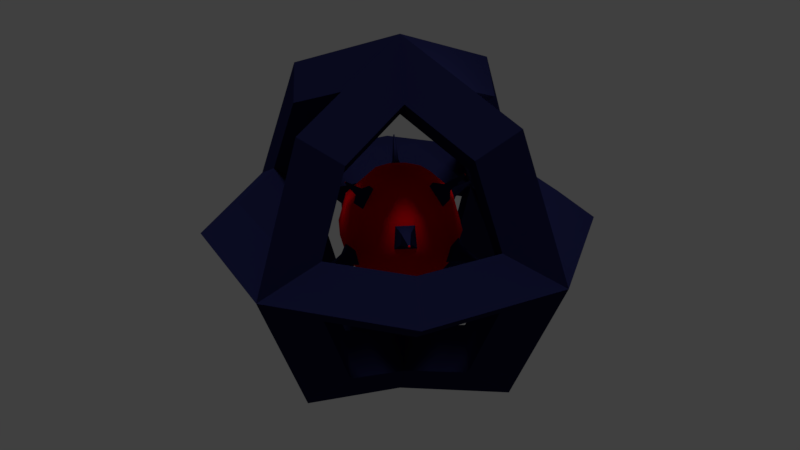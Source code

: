 # Source: CoreReactor.blend  (saved by Blender 2.79.0; exported with 4.5.12 LTS)
import bpy
from mathutils import Matrix  # noqa: F401  (used for matrix-valued properties, if any)

bpy.ops.wm.read_factory_settings(use_empty=True)
scene = bpy.context.scene
scene.name = 'Scene'

# ---- collections
col_collection_1 = bpy.data.collections.new('Collection 1'); scene.collection.children.link(col_collection_1)

# ---- materials (node trees are filled in below, after node groups)
mat_material_001 = bpy.data.materials.new('Material.001')
mat_material_001.alpha_threshold = 0.0
mat_material_001.use_transparent_shadow = False
mat_material_001.diffuse_color = (0.8, 0.0, 0.005329, 1.0)
mat_material_001.roughness = 0.5
mat_material_003 = bpy.data.materials.new('Material.003')
mat_material_003.alpha_threshold = 0.0
mat_material_003.use_transparent_shadow = False
mat_material_003.diffuse_color = (0.01091, 0.01212, 0.05141, 1.0)
mat_material_003.roughness = 0.5

# ---- material node trees

# ---- world
world_world = bpy.data.worlds.new('World'); scene.world = world_world
world_world.color = (0.05088, 0.05088, 0.05088)
world_world.use_sun_shadow = False
world_world.sun_shadow_jitter_overblur = 0.0
world_world.cycles.sampling_method = 'MANUAL'

# ---- lights
light_sun = bpy.data.lights.new('Sun', 'SUN')
light_sun.transmission_factor = 0.0
light_sun.angle = 0.1993
light_sun.energy = 1.0
light_sun.shadow_buffer_clip_start = 0.5
light_sun.shadow_soft_size = 0.1
light_sun.shadow_cascade_max_distance = 1000.0
light_lamp = bpy.data.lights.new('Lamp', 'POINT')
light_lamp.transmission_factor = 0.0
light_lamp.cutoff_distance = 30.0
light_lamp.energy = 100.0
light_lamp.shadow_buffer_clip_start = 1.001
light_lamp.shadow_soft_size = 0.1
light_lamp.shadow_maximum_resolution = 0.006
light_lamp.use_absolute_resolution = True

# ---- meshes
me_cube = bpy.data.meshes.new('Cube')
me_cube.from_pydata([(7.249, 2.145e-07, 0.0), (5.799, 2.145e-07, 1.144), (4.349, 2.145e-07, 1.401e-16), (5.799, 2.145e-07, -1.144), (5.125, 5.125, 0.0), (4.1, 4.1, 1.144), (3.075, 3.075, 1.401e-16), (4.1, 4.1, -1.144), (1.092e-06, 7.249, 0.0), (9.83e-07, 5.799, 1.144), (8.736e-07, 4.349, 1.401e-16), (9.83e-07, 5.799, -1.144), (-5.125, 5.125, 0.0), (-4.1, 4.1, 1.144), (-3.075, 3.075, 1.401e-16), (-4.1, 4.1, -1.144), (-7.249, 8.482e-07, 0.0), (-5.799, 7.215e-07, 1.144), (-4.349, 5.947e-07, 1.401e-16), (-5.799, 7.215e-07, -1.144), (-5.125, -5.125, 0.0), (-4.1, -4.1, 1.144), (-3.075, -3.075, 1.401e-16), (-4.1, -4.1, -1.144), (1.092e-06, -7.249, 0.0), (9.83e-07, -5.799, 1.144), (8.736e-07, -4.349, 1.401e-16), (9.83e-07, -5.799, -1.144), (5.125, -5.125, 0.0), (4.1, -4.1, 1.144), (3.075, -3.075, 1.401e-16), (4.1, -4.1, -1.144), (5.799, 1.144, -9.537e-07), (4.349, 0.0, -7.395e-07), (5.799, -1.144, -8.345e-07), (5.125, 0.0, -5.125), (4.1, 1.144, -4.1), (3.075, 0.0, -3.075), (4.1, -1.144, -4.1), (-1.144, -4.1, -4.1), (0.0, -3.075, -3.075), (1.144, -4.1, -4.1), (0.0, -5.125, -5.125), (-1.144, -5.799, -8.345e-07), (1.341e-07, -4.349, -7.395e-07), (1.144, -5.799, -9.537e-07), (1.341e-07, -7.249, -9.584e-07), (-1.144, -4.1, 4.1), (2.384e-07, -3.075, 3.075), (1.144, -4.1, 4.1), (4.768e-07, -5.125, 5.125), (-1.144, 7.215e-07, 5.799), (4.768e-07, 5.947e-07, 4.349), (1.144, 7.215e-07, 5.799), (4.768e-07, 8.482e-07, 7.249), (-1.144, 4.1, 4.1), (2.384e-07, 3.075, 3.075), (1.144, 4.1, 4.1), (4.768e-07, 5.125, 5.125), (-1.144, 5.799, -8.345e-07), (1.341e-07, 4.349, -7.395e-07), (1.144, 5.799, -9.537e-07), (1.341e-07, 7.249, -9.584e-07), (-1.144, 4.1, -4.1), (0.0, 3.075, -3.075), (1.144, 4.1, -4.1), (0.0, 5.125, -5.125), (-1.144, 2.145e-07, -5.799), (0.0, 2.145e-07, -4.349), (1.144, 2.145e-07, -5.799), (0.0, 2.145e-07, -7.249), (7.249, 4.768e-07, -9.584e-07), (4.1, -1.144, 4.1), (3.075, 2.384e-07, 3.075), (4.1, 1.144, 4.1), (5.125, 4.768e-07, 5.125), (-5.96e-07, -1.144, 5.799), (-5.53e-07, 3.099e-07, 4.349), (-7.153e-07, 1.144, 5.799), (-8.065e-07, 3.099e-07, 7.249), (-4.1, -1.144, 4.1), (-3.075, 0.0, 3.075), (-4.1, 1.144, 4.1), (-5.125, 0.0, 5.125), (-5.799, -1.144, -8.345e-07), (-4.349, 0.0, -7.395e-07), (-5.799, 1.144, -9.537e-07), (-7.249, -4.768e-07, -9.584e-07), (-4.1, -1.144, -4.1), (-3.075, -2.384e-07, -3.075), (-4.1, 1.144, -4.1), (-5.125, -4.768e-07, -5.125), (-1.192e-07, -1.144, -5.799), (-1.728e-07, -1.669e-07, -4.349), (-2.384e-07, 1.144, -5.799), (-1.728e-07, -1.669e-07, -7.249), (-1.315e-08, 1.155, 2.0), (0.1568, 1.843, -1.269), (-1.315e-08, 0.0, -2.362), (-1.875e-07, 0.0, 2.362), (0.5773, 0.9999, 2.0), (0.7715, 1.864, 0.8908), (0.8555, 2.009, 0.2638), (0.7857, 1.675, -1.269), (0.4779, 1.141, -1.885), (1.138, 0.48, 1.887), (1.676, 0.7902, 1.267), (2.007, 0.9162, -0.2103), (1.837, 0.8179, -0.9444), (0.9999, 0.5773, -2.0), (1.226, 0.1536, 1.887), (1.846, 0.1536, 1.267), (2.197, 0.2103, -0.2103), (2.0, 0.2103, -0.9444), (1.155, 0.0, -2.0), (0.9999, -0.5773, 2.0), (1.644, -1.153, 0.9783), (1.83, -1.26, 0.1763), (1.462, -1.072, -1.299), (0.9805, -0.7945, -1.855), (0.5773, -0.9999, 2.0), (1.153, -1.644, 0.9783), (1.26, -1.83, 0.1763), (1.072, -1.462, -1.299), (0.7945, -0.9805, -1.855), (-0.1787, -1.238, 1.869), (-0.1787, -1.821, 1.285), (-0.2434, -2.179, -0.2434), (-0.2434, -2.0, -0.9112), (1.897e-08, -1.155, -2.0), (-0.464, -1.161, 1.869), (-0.7558, -1.667, 1.285), (-0.8786, -2.009, -0.2434), (-0.7891, -1.854, -0.9112), (-0.5773, -0.9999, -2.0), (-0.9999, -0.5773, 2.0), (-1.823, -0.8424, 0.9727), (-2.006, -0.9483, 0.1819), (-1.66, -0.7308, -1.299), (-1.178, -0.4524, -1.856), (-1.155, 0.0, 2.0), (-2.0, -0.1819, 0.9727), (-2.212, -0.1819, 0.1819), (-1.803, -0.197, -1.299), (-1.246, -0.197, -1.856), (-0.9822, 0.7764, 1.867), (-1.484, 1.066, 1.287), (-1.816, 1.269, -0.1907), (-1.637, 1.165, -0.9639), (-0.9999, 0.5773, -2.0), (-0.7764, 0.9822, 1.867), (-1.066, 1.484, 1.287), (-1.269, 1.816, -0.1907), (-1.165, 1.637, -0.9639), (-0.5773, 0.9999, -2.0), (0.2638, 2.0, 0.8908), (0.2638, 2.168, 0.2638), (0.1568, 1.227, -1.885), (0.9999, 1.732, 1.155), (1.155, 2.0, -9.591e-08), (8.779e-08, 2.0, 1.155), (1.566e-07, 2.309, -9.591e-08), (0.7291, 2.282, 0.8027), (0.7655, 2.345, 0.5315), (0.5096, 2.341, 0.8027), (0.5096, 2.414, 0.5315), (0.8629, 3.138, 0.9081), (0.8697, 3.15, 0.8572), (0.8217, 3.149, 0.9081), (0.8217, 3.163, 0.8572), (-2.0, 1.155, -9.591e-08), (-1.732, 0.9999, -1.155), (-1.155, 2.0, -9.591e-08), (-0.9999, 1.732, -1.155), (-1.886, 1.67, -0.5268), (-1.815, 1.629, -0.8316), (-1.67, 1.886, -0.5268), (-1.629, 1.815, -0.8316), (-2.452, 2.391, -0.8794), (-2.432, 2.38, -0.9648), (-2.391, 2.452, -0.8794), (-2.38, 2.432, -0.9648), (-0.9999, 0.5773, 2.0), (-1.732, 0.9999, 1.155), (-0.5773, 0.9999, 2.0), (-0.9999, 1.732, 1.155), (-1.236, 1.15, 1.967), (-1.443, 1.27, 1.727), (-1.15, 1.236, 1.967), (-1.27, 1.443, 1.727), (-1.774, 1.756, 2.566), (-1.818, 1.782, 2.515), (-1.756, 1.774, 2.566), (-1.782, 1.818, 2.515), (0.9999, 0.5773, 2.0), (1.732, 0.9999, 1.155), (1.155, 0.0, 2.0), (2.0, 0.0, 1.155), (1.606, 0.4981, 1.961), (1.814, 0.6184, 1.72), (1.64, 0.3716, 1.961), (1.88, 0.3716, 1.72), (2.384, 0.6543, 2.547), (2.432, 0.6819, 2.492), (2.392, 0.6253, 2.547), (2.447, 0.6253, 2.492), (2.0, 1.155, -9.591e-08), (1.732, 0.9999, -1.155), (2.309, 0.0, -9.591e-08), (2.0, 0.0, -1.155), (2.362, 0.8214, -0.489), (2.277, 0.7724, -0.8549), (2.456, 0.4696, -0.489), (2.358, 0.4696, -0.8549), (3.302, 0.9175, -0.8918), (3.287, 0.909, -0.9552), (3.318, 0.8565, -0.8918), (3.301, 0.8565, -0.9552), (0.9999, 1.732, -1.155), (0.5773, 0.9999, -2.0), (-1.315e-08, 2.0, -1.155), (5.338e-08, 1.155, -2.0), (0.6199, 1.748, -1.623), (0.4814, 1.508, -1.9), (0.3369, 1.823, -1.623), (0.3369, 1.546, -1.9), (0.6362, 2.255, -2.312), (0.6069, 2.204, -2.37), (0.5764, 2.271, -2.312), (0.5764, 2.212, -2.37), (-1.732, -0.9999, 1.155), (-2.0, -1.155, -9.591e-08), (-2.0, 0.0, 1.155), (-2.309, 0.0, -9.591e-08), (-2.144, -0.7088, 0.7795), (-2.213, -0.749, 0.4792), (-2.211, -0.458, 0.7795), (-2.291, -0.458, 0.4792), (-3.091, -0.8437, 0.8864), (-3.099, -0.8483, 0.8519), (-3.099, -0.8149, 0.8864), (-3.108, -0.8149, 0.8519), (-1.187e-07, -2.309, -9.591e-08), (-1.187e-07, -2.0, -1.155), (-1.155, -2.0, -9.591e-08), (-0.9999, -1.732, -1.155), (-0.4829, -2.427, -0.5025), (-0.4829, -2.339, -0.8312), (-0.7955, -2.344, -0.5025), (-0.7515, -2.267, -0.8312), (-0.8289, -3.233, -0.8633), (-0.8289, -3.214, -0.9368), (-0.8988, -3.215, -0.8633), (-0.889, -3.198, -0.9368), (-1.732, -0.9999, -1.155), (-0.9999, -0.5773, -2.0), (-2.0, 0.0, -1.155), (-1.155, 0.0, -2.0), (-1.783, -0.6344, -1.633), (-1.519, -0.4819, -1.938), (-1.861, -0.342, -1.633), (-1.556, -0.342, -1.938), (-2.322, -0.6546, -2.375), (-2.267, -0.623, -2.438), (-2.338, -0.5941, -2.375), (-2.275, -0.5941, -2.438), (1.732, -0.9999, -1.155), (0.9999, -0.5773, -2.0), (0.9999, -1.732, -1.155), (0.5773, -0.9999, -2.0), (1.421, -1.263, -1.685), (1.226, -1.15, -1.911), (1.263, -1.421, -1.685), (1.15, -1.226, -1.911), (1.775, -1.746, -2.471), (1.739, -1.726, -2.512), (1.746, -1.775, -2.471), (1.726, -1.739, -2.512), (-1.531e-07, -1.155, 2.0), (-4.985e-08, -2.0, 1.155), (-0.5773, -0.9999, 2.0), (-0.9999, -1.732, 1.155), (-0.3624, -1.573, 1.899), (-0.3624, -1.799, 1.673), (-0.4728, -1.544, 1.899), (-0.5857, -1.739, 1.673), (-0.5875, -2.231, 2.373), (-0.5875, -2.271, 2.333), (-0.6069, -2.226, 2.373), (-0.6267, -2.261, 2.333), (1.732, -0.9999, 1.155), (2.0, -1.155, -9.591e-08), (0.9999, -1.732, 1.155), (1.155, -2.0, -9.591e-08), (1.754, -1.516, 0.8447), (1.844, -1.568, 0.4555), (1.516, -1.754, 0.8447), (1.568, -1.844, 0.4555), (2.433, -2.384, 0.963), (2.452, -2.395, 0.883), (2.384, -2.433, 0.963), (2.395, -2.452, 0.883)], [], [(0, 4, 5, 1), (1, 5, 6, 2), (2, 6, 7, 3), (3, 7, 4, 0), (4, 8, 9, 5), (5, 9, 10, 6), (6, 10, 11, 7), (7, 11, 8, 4), (8, 12, 13, 9), (9, 13, 14, 10), (10, 14, 15, 11), (11, 15, 12, 8), (12, 16, 17, 13), (13, 17, 18, 14), (14, 18, 19, 15), (15, 19, 16, 12), (16, 20, 21, 17), (17, 21, 22, 18), (18, 22, 23, 19), (19, 23, 20, 16), (20, 24, 25, 21), (21, 25, 26, 22), (22, 26, 27, 23), (23, 27, 24, 20), (24, 28, 29, 25), (25, 29, 30, 26), (26, 30, 31, 27), (27, 31, 28, 24), (28, 0, 1, 29), (29, 1, 2, 30), (30, 2, 3, 31), (31, 3, 0, 28), (70, 66, 65, 69), (69, 65, 64, 68), (68, 64, 63, 67), (67, 63, 66, 70), (66, 62, 61, 65), (65, 61, 60, 64), (64, 60, 59, 63), (63, 59, 62, 66), (62, 58, 57, 61), (61, 57, 56, 60), (60, 56, 55, 59), (59, 55, 58, 62), (58, 54, 53, 57), (57, 53, 52, 56), (56, 52, 51, 55), (55, 51, 54, 58), (54, 50, 49, 53), (53, 49, 48, 52), (52, 48, 47, 51), (51, 47, 50, 54), (50, 46, 45, 49), (49, 45, 44, 48), (48, 44, 43, 47), (47, 43, 46, 50), (46, 42, 41, 45), (45, 41, 40, 44), (44, 40, 39, 43), (43, 39, 42, 46), (42, 70, 69, 41), (41, 69, 68, 40), (40, 68, 67, 39), (39, 67, 70, 42), (95, 91, 90, 94), (94, 90, 89, 93), (93, 89, 88, 92), (92, 88, 91, 95), (91, 87, 86, 90), (90, 86, 85, 89), (89, 85, 84, 88), (88, 84, 87, 91), (87, 83, 82, 86), (86, 82, 81, 85), (85, 81, 80, 84), (84, 80, 83, 87), (83, 79, 78, 82), (82, 78, 77, 81), (81, 77, 76, 80), (80, 76, 79, 83), (79, 75, 74, 78), (78, 74, 73, 77), (77, 73, 72, 76), (76, 72, 75, 79), (75, 71, 32, 74), (74, 32, 33, 73), (73, 33, 34, 72), (72, 34, 71, 75), (71, 35, 36, 32), (32, 36, 37, 33), (33, 37, 38, 34), (34, 38, 35, 71), (35, 95, 94, 36), (36, 94, 93, 37), (37, 93, 92, 38), (38, 92, 95, 35), (102, 156, 165, 163), (96, 99, 100), (98, 221, 219), (220, 161, 159, 218), (160, 96, 100, 158), (104, 157, 225, 223), (98, 219, 109), (218, 159, 206, 207), (158, 100, 194, 195), (219, 218, 207, 109), (159, 158, 195, 206), (100, 99, 194), (98, 109, 114), (107, 112, 212, 210), (105, 110, 200, 198), (109, 207, 209, 114), (206, 195, 197, 208), (194, 99, 196), (209, 208, 291, 266), (197, 196, 115, 290), (114, 209, 266, 267), (208, 197, 290, 291), (196, 99, 115), (98, 114, 267), (290, 115, 120, 292), (124, 119, 271, 273), (116, 121, 296, 294), (115, 99, 120), (98, 267, 269), (266, 291, 293, 268), (269, 268, 243, 129), (293, 292, 279, 242), (120, 99, 278), (98, 269, 129), (268, 293, 242, 243), (292, 120, 278, 279), (129, 243, 245, 134), (242, 279, 281, 244), (278, 99, 280), (98, 129, 134), (133, 128, 247, 249), (131, 126, 283, 285), (134, 245, 254, 255), (244, 281, 230, 231), (280, 99, 135), (98, 134, 255), (245, 244, 231, 254), (281, 280, 135, 230), (144, 139, 259, 261), (141, 142, 237, 236), (135, 99, 140), (98, 255, 257), (254, 231, 233, 256), (230, 135, 140, 232), (233, 232, 183, 170), (140, 99, 182), (98, 257, 149), (256, 233, 170, 171), (232, 140, 182, 183), (257, 256, 171, 149), (182, 99, 184), (98, 149, 154), (153, 148, 175, 177), (151, 146, 187, 189), (149, 171, 173, 154), (170, 183, 185, 172), (98, 154, 221), (173, 172, 161, 220), (185, 184, 96, 160), (154, 173, 220, 221), (172, 185, 160, 161), (184, 99, 96), (102, 101, 158, 159), (155, 156, 161, 160), (156, 102, 159, 161), (101, 155, 160, 158), (164, 162, 166, 168), (101, 102, 163, 162), (155, 101, 162, 164), (156, 155, 164, 165), (169, 168, 166, 167), (165, 164, 168, 169), (163, 165, 169, 167), (162, 163, 167, 166), (147, 148, 171, 170), (153, 152, 172, 173), (148, 153, 173, 171), (152, 147, 170, 172), (175, 174, 178, 179), (148, 147, 174, 175), (147, 152, 176, 174), (152, 153, 177, 176), (179, 178, 180, 181), (174, 176, 180, 178), (176, 177, 181, 180), (177, 175, 179, 181), (145, 146, 183, 182), (151, 150, 184, 185), (150, 145, 182, 184), (146, 151, 185, 183), (188, 189, 193, 192), (150, 151, 189, 188), (145, 150, 188, 186), (146, 145, 186, 187), (191, 190, 192, 193), (186, 188, 192, 190), (187, 186, 190, 191), (189, 187, 191, 193), (105, 106, 195, 194), (111, 110, 196, 197), (106, 111, 197, 195), (110, 105, 194, 196), (201, 199, 203, 205), (110, 111, 201, 200), (111, 106, 199, 201), (106, 105, 198, 199), (203, 202, 204, 205), (199, 198, 202, 203), (198, 200, 204, 202), (200, 201, 205, 204), (107, 108, 207, 206), (113, 112, 208, 209), (108, 113, 209, 207), (112, 107, 206, 208), (213, 211, 215, 217), (112, 113, 213, 212), (113, 108, 211, 213), (108, 107, 210, 211), (215, 214, 216, 217), (211, 210, 214, 215), (210, 212, 216, 214), (212, 213, 217, 216), (104, 103, 218, 219), (103, 97, 220, 218), (97, 157, 221, 220), (157, 104, 219, 221), (225, 224, 228, 229), (97, 103, 222, 224), (157, 97, 224, 225), (103, 104, 223, 222), (229, 228, 226, 227), (222, 223, 227, 226), (223, 225, 229, 227), (224, 222, 226, 228), (136, 137, 231, 230), (142, 141, 232, 233), (137, 142, 233, 231), (141, 136, 230, 232), (237, 235, 239, 241), (142, 137, 235, 237), (137, 136, 234, 235), (136, 141, 236, 234), (239, 238, 240, 241), (235, 234, 238, 239), (234, 236, 240, 238), (236, 237, 241, 240), (127, 128, 243, 242), (133, 132, 244, 245), (128, 133, 245, 243), (132, 127, 242, 244), (249, 247, 251, 253), (128, 127, 246, 247), (127, 132, 248, 246), (132, 133, 249, 248), (251, 250, 252, 253), (247, 246, 250, 251), (246, 248, 252, 250), (248, 249, 253, 252), (138, 139, 255, 254), (144, 143, 256, 257), (139, 144, 257, 255), (143, 138, 254, 256), (259, 258, 262, 263), (139, 138, 258, 259), (138, 143, 260, 258), (143, 144, 261, 260), (263, 262, 264, 265), (258, 260, 264, 262), (260, 261, 265, 264), (261, 259, 263, 265), (118, 119, 267, 266), (124, 123, 268, 269), (119, 124, 269, 267), (123, 118, 266, 268), (270, 272, 276, 274), (119, 118, 270, 271), (118, 123, 272, 270), (123, 124, 273, 272), (275, 274, 276, 277), (272, 273, 277, 276), (273, 271, 275, 277), (271, 270, 274, 275), (125, 126, 279, 278), (131, 130, 280, 281), (126, 131, 281, 279), (130, 125, 278, 280), (282, 284, 288, 286), (126, 125, 282, 283), (125, 130, 284, 282), (130, 131, 285, 284), (287, 286, 288, 289), (284, 285, 289, 288), (285, 283, 287, 289), (283, 282, 286, 287), (116, 117, 291, 290), (122, 121, 292, 293), (121, 116, 290, 292), (117, 122, 293, 291), (297, 295, 299, 301), (117, 116, 294, 295), (122, 117, 295, 297), (121, 122, 297, 296), (299, 298, 300, 301), (296, 297, 301, 300), (294, 296, 300, 298), (295, 294, 298, 299)])
me_cube.polygons.foreach_set('use_smooth', [0, 0, 0, 0, 0, 0, 0, 0, 0, 0, 0, 0, 0, 0, 0, 0, 0, 0, 0, 0, 0, 0, 0, 0, 0, 0, 0, 0, 0, 0, 0, 0, 0, 0, 0, 0, 0, 0, 0, 0, 0, 0, 0, 0, 0, 0, 0, 0, 0, 0, 0, 0, 0, 0, 0, 0, 0, 0, 0, 0, 0, 0, 0, 0, 0, 0, 0, 0, 0, 0, 0, 0, 0, 0, 0, 0, 0, 0, 0, 0, 0, 0, 0, 0, 0, 0, 0, 0, 0, 0, 0, 0, 0, 0, 0, 0, 0, 1, 1, 1, 1, 0, 1, 1, 1, 1, 1, 1, 1, 0, 0, 1, 1, 1, 1, 1, 1, 1, 1, 1, 1, 0, 0, 1, 1, 1, 1, 1, 1, 1, 1, 1, 1, 1, 1, 1, 0, 0, 1, 1, 1, 1, 1, 1, 0, 0, 1, 1, 1, 1, 1, 1, 1, 1, 1, 1, 1, 1, 0, 0, 1, 1, 1, 1, 1, 1, 1, 1, 1, 1, 1, 1, 0, 0, 0, 0, 1, 0, 0, 0, 1, 1, 1, 1, 0, 0, 0, 0, 1, 0, 0, 0, 1, 1, 1, 1, 0, 0, 0, 0, 1, 0, 0, 0, 1, 1, 1, 1, 0, 0, 0, 0, 1, 0, 0, 0, 1, 1, 1, 1, 0, 0, 0, 0, 1, 0, 0, 0, 1, 1, 1, 1, 0, 0, 0, 0, 1, 0, 0, 0, 1, 1, 1, 1, 0, 0, 0, 0, 1, 0, 0, 0, 1, 1, 1, 1, 0, 0, 0, 0, 1, 0, 0, 0, 1, 1, 1, 1, 0, 0, 0, 0, 1, 0, 0, 0, 1, 1, 1, 1, 0, 0, 0, 0, 1, 0, 0, 0, 1, 1, 1, 1, 0, 0, 0, 0, 1, 0, 0, 0, 1, 1, 1, 1, 0, 0, 0, 0, 1, 0, 0, 0])
me_cube.polygons.foreach_set('material_index', [1, 1, 1, 1, 1, 1, 1, 1, 1, 1, 1, 1, 1, 1, 1, 1, 1, 1, 1, 1, 1, 1, 1, 1, 1, 1, 1, 1, 1, 1, 1, 1, 1, 1, 1, 1, 1, 1, 1, 1, 1, 1, 1, 1, 1, 1, 1, 1, 1, 1, 1, 1, 1, 1, 1, 1, 1, 1, 1, 1, 1, 1, 1, 1, 1, 1, 1, 1, 1, 1, 1, 1, 1, 1, 1, 1, 1, 1, 1, 1, 1, 1, 1, 1, 1, 1, 1, 1, 1, 1, 1, 1, 1, 1, 1, 1, 1, 0, 0, 0, 0, 1, 0, 0, 0, 0, 0, 0, 0, 1, 1, 0, 0, 0, 0, 0, 0, 0, 0, 0, 0, 1, 1, 0, 0, 0, 0, 0, 0, 0, 0, 0, 0, 0, 0, 0, 1, 1, 0, 0, 0, 0, 0, 0, 1, 1, 0, 0, 0, 0, 0, 0, 0, 0, 0, 0, 0, 0, 1, 1, 0, 0, 0, 0, 0, 0, 0, 0, 0, 0, 0, 0, 1, 1, 1, 1, 0, 1, 1, 1, 0, 0, 0, 0, 1, 1, 1, 1, 0, 1, 1, 1, 0, 0, 0, 0, 1, 1, 1, 1, 0, 1, 1, 1, 0, 0, 0, 0, 1, 1, 1, 1, 0, 1, 1, 1, 0, 0, 0, 0, 1, 1, 1, 1, 0, 1, 1, 1, 0, 0, 0, 0, 1, 1, 1, 1, 0, 1, 1, 1, 0, 0, 0, 0, 1, 1, 1, 1, 0, 1, 1, 1, 0, 0, 0, 0, 1, 1, 1, 1, 0, 1, 1, 1, 0, 0, 0, 0, 1, 1, 1, 1, 0, 1, 1, 1, 0, 0, 0, 0, 1, 1, 1, 1, 0, 1, 1, 1, 0, 0, 0, 0, 1, 1, 1, 1, 0, 1, 1, 1, 0, 0, 0, 0, 1, 1, 1, 1, 0, 1, 1, 1])
me_cube.materials.append(mat_material_001)
me_cube.materials.append(mat_material_003)
me_cube.use_remesh_preserve_volume = False
me_cube.use_remesh_preserve_attributes = False
me_cube.use_mirror_vertex_groups = False
me_cube.update()

# ---- objects
ob_sun = bpy.data.objects.new('Sun', light_sun)
ob_cube = bpy.data.objects.new('Cube', me_cube)
ob_lamp = bpy.data.objects.new('Lamp', light_lamp)

# ---- transforms, parenting, visibility, modifiers, constraints
ob_sun.location = (12.0, 9.543, 21.57)
ob_sun.lineart.crease_threshold = 0.0
ob_cube.location = (0.0, 0.0, 0.0)
ob_cube.lock_rotations_4d = False
ob_cube.empty_display_type = 'ARROWS'
ob_cube.lineart.crease_threshold = 0.0
ob_lamp.location = (4.076, 1.005, 5.904)
ob_lamp.rotation_euler = (0.6503, 0.05522, 1.866)
ob_lamp.lock_rotations_4d = False
ob_lamp.empty_display_type = 'ARROWS'
ob_lamp.color = (0.0, 0.0, 0.0, 0.0)
ob_lamp.lineart.crease_threshold = 0.0

# ---- collection membership
col_collection_1.objects.link(ob_sun)
col_collection_1.objects.link(ob_cube)
col_collection_1.objects.link(ob_lamp)

# ---- scene / render settings (as saved in the file)
scene.frame_start = 1; scene.frame_end = 250; scene.frame_set(1)
scene.render.engine = 'BLENDER_EEVEE_NEXT'
scene.render.resolution_percentage = 50
scene.render.dither_intensity = 0.0
scene.cycles.use_denoising = False
scene.cycles.samples = 128
scene.cycles.sampling_pattern = 'TABULATED_SOBOL'
scene.cycles.use_adaptive_sampling = False
scene.cycles.use_light_tree = False
scene.cycles.blur_glossy = 0.0
scene.cycles.sample_clamp_indirect = 0.0
scene.view_settings.view_transform = 'Standard'
bpy.context.view_layer.update()

# ---- added for rendering (the .blend has no active camera): camera
cam_auto = bpy.data.cameras.new('AutoCamera')
cam_auto.lens = 50.0
cam_auto.sensor_width = 36.0
cam_auto.clip_end = 1000.0
ob_auto_camera = bpy.data.objects.new('AutoCamera', cam_auto)
scene.collection.objects.link(ob_auto_camera)
ob_auto_camera.location = (23.232, -27.8784, 18.5856)
ob_auto_camera.rotation_euler = (1.09748, -7.21219e-08, 0.694738)
scene.camera = ob_auto_camera
bpy.context.view_layer.update()
